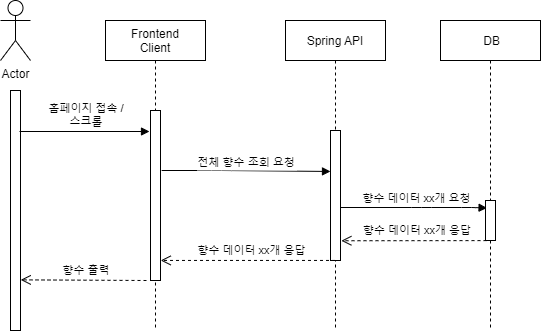

The diagram above was exported from draw.io. Its source (the exported page's mxGraphModel, read from the mxfile embedded in the PNG):
<mxGraphModel dx="2062" dy="1114" grid="1" gridSize="10" guides="1" tooltips="1" connect="1" arrows="1" fold="1" page="1" pageScale="1" pageWidth="827" pageHeight="1169" math="0" shadow="0">
  <root>
    <mxCell id="Bep0V2fOSYkR5hVAUSwD-0" />
    <mxCell id="Bep0V2fOSYkR5hVAUSwD-1" parent="Bep0V2fOSYkR5hVAUSwD-0" />
    <mxCell id="f3dPVQOeQ2VSTowFZBLv-0" value="Frontend&#10;Client" style="shape=umlLifeline;perimeter=lifelinePerimeter;container=1;collapsible=0;recursiveResize=0;rounded=0;shadow=0;strokeWidth=1;" parent="Bep0V2fOSYkR5hVAUSwD-1" vertex="1">
      <mxGeometry x="249" y="210" width="100" height="310" as="geometry" />
    </mxCell>
    <mxCell id="f3dPVQOeQ2VSTowFZBLv-1" value="" style="points=[];perimeter=orthogonalPerimeter;rounded=0;shadow=0;strokeWidth=1;" parent="f3dPVQOeQ2VSTowFZBLv-0" vertex="1">
      <mxGeometry x="45" y="90" width="10" height="170" as="geometry" />
    </mxCell>
    <mxCell id="MbcFYdHjW5TL3BioG0V8-1" value="향수 출력" style="verticalAlign=bottom;endArrow=open;dashed=1;endSize=8;shadow=0;strokeWidth=1;entryX=1.022;entryY=0.789;entryDx=0;entryDy=0;entryPerimeter=0;" parent="f3dPVQOeQ2VSTowFZBLv-0" target="f3dPVQOeQ2VSTowFZBLv-12" edge="1">
      <mxGeometry x="-0.0515" y="-1" relative="1" as="geometry">
        <mxPoint x="-89" y="260" as="targetPoint" />
        <mxPoint x="41" y="260" as="sourcePoint" />
        <mxPoint as="offset" />
      </mxGeometry>
    </mxCell>
    <mxCell id="f3dPVQOeQ2VSTowFZBLv-3" value="Spring API" style="shape=umlLifeline;perimeter=lifelinePerimeter;container=1;collapsible=0;recursiveResize=0;rounded=0;shadow=0;strokeWidth=1;" parent="Bep0V2fOSYkR5hVAUSwD-1" vertex="1">
      <mxGeometry x="429" y="210" width="100" height="310" as="geometry" />
    </mxCell>
    <mxCell id="f3dPVQOeQ2VSTowFZBLv-4" value="" style="points=[];perimeter=orthogonalPerimeter;rounded=0;shadow=0;strokeWidth=1;" parent="f3dPVQOeQ2VSTowFZBLv-3" vertex="1">
      <mxGeometry x="45" y="110" width="10" height="130" as="geometry" />
    </mxCell>
    <mxCell id="f3dPVQOeQ2VSTowFZBLv-5" value="전체 향수 조회 요청" style="verticalAlign=bottom;endArrow=block;entryX=-0.114;entryY=0.006;shadow=0;strokeWidth=1;entryDx=0;entryDy=0;entryPerimeter=0;" parent="f3dPVQOeQ2VSTowFZBLv-3" edge="1">
      <mxGeometry x="0.0052" y="-1" relative="1" as="geometry">
        <mxPoint x="-123.86000000000001" y="150" as="sourcePoint" />
        <Array as="points">
          <mxPoint x="-63.860000000000014" y="150" />
        </Array>
        <mxPoint as="offset" />
        <mxPoint x="45.000000000000114" y="150.96000000000026" as="targetPoint" />
      </mxGeometry>
    </mxCell>
    <mxCell id="f3dPVQOeQ2VSTowFZBLv-14" value="향수 데이터 xx개 요청" style="verticalAlign=bottom;endArrow=block;shadow=0;strokeWidth=1;entryX=0.157;entryY=0.011;entryDx=0;entryDy=0;entryPerimeter=0;" parent="f3dPVQOeQ2VSTowFZBLv-3" edge="1">
      <mxGeometry x="0.0452" relative="1" as="geometry">
        <mxPoint x="54.5" y="187" as="sourcePoint" />
        <mxPoint x="201.56999999999994" y="187.44000000000005" as="targetPoint" />
        <mxPoint as="offset" />
        <Array as="points">
          <mxPoint x="136" y="187" />
          <mxPoint x="186" y="187" />
        </Array>
      </mxGeometry>
    </mxCell>
    <mxCell id="f3dPVQOeQ2VSTowFZBLv-7" value="Actor" style="shape=umlActor;verticalLabelPosition=bottom;verticalAlign=top;html=1;outlineConnect=0;" parent="Bep0V2fOSYkR5hVAUSwD-1" vertex="1">
      <mxGeometry x="144" y="190" width="30" height="60" as="geometry" />
    </mxCell>
    <mxCell id="f3dPVQOeQ2VSTowFZBLv-8" value=" DB" style="shape=umlLifeline;perimeter=lifelinePerimeter;container=1;collapsible=0;recursiveResize=0;rounded=0;shadow=0;strokeWidth=1;" parent="Bep0V2fOSYkR5hVAUSwD-1" vertex="1">
      <mxGeometry x="584" y="210" width="100" height="310" as="geometry" />
    </mxCell>
    <mxCell id="f3dPVQOeQ2VSTowFZBLv-9" value="" style="points=[];perimeter=orthogonalPerimeter;rounded=0;shadow=0;strokeWidth=1;" parent="f3dPVQOeQ2VSTowFZBLv-8" vertex="1">
      <mxGeometry x="45" y="180" width="10" height="40" as="geometry" />
    </mxCell>
    <mxCell id="f3dPVQOeQ2VSTowFZBLv-12" value="" style="points=[];perimeter=orthogonalPerimeter;rounded=0;shadow=0;strokeWidth=1;" parent="Bep0V2fOSYkR5hVAUSwD-1" vertex="1">
      <mxGeometry x="154" y="280" width="10" height="240" as="geometry" />
    </mxCell>
    <mxCell id="f3dPVQOeQ2VSTowFZBLv-13" value="홈페이지 접속 /&#10;스크롤" style="verticalAlign=bottom;endArrow=block;shadow=0;strokeWidth=1;" parent="Bep0V2fOSYkR5hVAUSwD-1" edge="1">
      <mxGeometry x="0.0308" y="1" relative="1" as="geometry">
        <mxPoint x="163" y="321" as="sourcePoint" />
        <mxPoint x="293" y="321" as="targetPoint" />
        <mxPoint as="offset" />
      </mxGeometry>
    </mxCell>
    <mxCell id="MbcFYdHjW5TL3BioG0V8-0" value="향수 데이터 xx개 응답" style="verticalAlign=bottom;endArrow=open;dashed=1;endSize=8;shadow=0;strokeWidth=1;entryX=1.02;entryY=0.882;entryDx=0;entryDy=0;entryPerimeter=0;" parent="Bep0V2fOSYkR5hVAUSwD-1" source="f3dPVQOeQ2VSTowFZBLv-3" target="f3dPVQOeQ2VSTowFZBLv-1" edge="1">
      <mxGeometry x="-0.0515" y="-1" relative="1" as="geometry">
        <mxPoint x="310" y="450" as="targetPoint" />
        <mxPoint x="451" y="450.93" as="sourcePoint" />
        <mxPoint as="offset" />
      </mxGeometry>
    </mxCell>
    <mxCell id="f3dPVQOeQ2VSTowFZBLv-15" value="향수 데이터 xx개 응답" style="verticalAlign=bottom;endArrow=open;dashed=1;endSize=8;shadow=0;strokeWidth=1;entryX=1.087;entryY=0.848;entryDx=0;entryDy=0;entryPerimeter=0;exitX=0.46;exitY=0.71;exitDx=0;exitDy=0;exitPerimeter=0;" parent="Bep0V2fOSYkR5hVAUSwD-1" source="f3dPVQOeQ2VSTowFZBLv-8" target="f3dPVQOeQ2VSTowFZBLv-4" edge="1">
      <mxGeometry x="-0.0515" y="-1" relative="1" as="geometry">
        <mxPoint x="490" y="430" as="targetPoint" />
        <mxPoint x="620" y="430" as="sourcePoint" />
        <mxPoint as="offset" />
      </mxGeometry>
    </mxCell>
  </root>
</mxGraphModel>